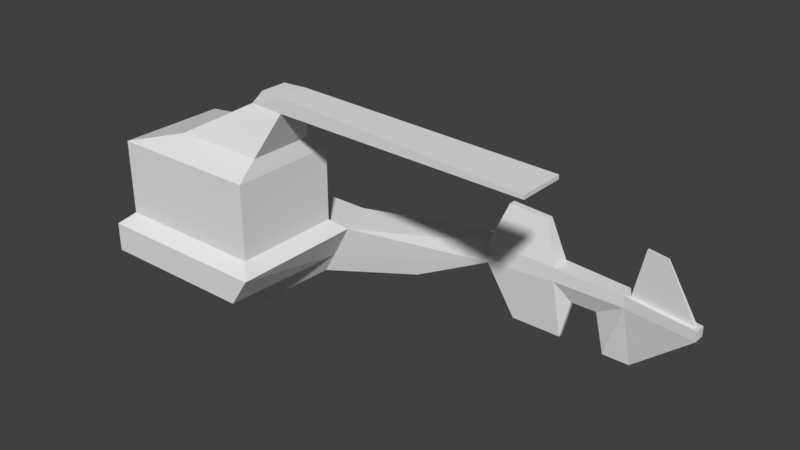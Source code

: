 # Source: Naval_Factory.blend  (saved by Blender 2.80.75; exported with 4.5.12 LTS)
import bpy
from mathutils import Matrix  # noqa: F401  (used for matrix-valued properties, if any)

bpy.ops.wm.read_factory_settings(use_empty=True)
scene = bpy.context.scene
scene.name = 'Scene'

# ---- collections
col_collection_1 = bpy.data.collections.new('Collection 1'); scene.collection.children.link(col_collection_1)

# ---- world
world_world = bpy.data.worlds.new('World'); scene.world = world_world
world_world.color = (0.05088, 0.05088, 0.05088)
world_world.use_sun_shadow = False
world_world.sun_shadow_jitter_overblur = 0.0
world_world.cycles.sampling_method = 'MANUAL'

# ---- meshes
me_cube = bpy.data.meshes.new('Cube')
me_cube.from_pydata([(-1.0, 0.5214, -0.05981), (-0.8685, 0.39, 0.41), (-0.2949, 0.9617, -0.05981), (-0.2949, 0.9617, 0.2954), (0.6309, 0.5214, -0.05981), (0.6911, 0.39, 0.41), (0.6309, 0.9617, -0.05981), (0.6309, 0.9617, 0.2954), (1.906, 1.632, 0.1695), (1.906, 1.632, -0.05981), (1.906, 1.378, -0.05981), (1.906, 1.378, 0.1695), (4.143, 1.368, 0.1058), (4.184, 1.402, 0.0), (4.184, 1.281, 0.0), (4.143, 1.327, 0.1058), (2.184, 1.452, -0.6267), (2.184, 1.506, -0.6267), (3.499, 1.452, -0.6267), (3.499, 1.478, -0.6267), (2.665, 1.378, 0.0), (3.424, 1.378, 0.0), (3.465, 1.414, 0.1251), (2.665, 1.378, 0.1479), (2.665, 1.588, 0.0), (3.424, 1.544, 0.0), (3.465, 1.495, 0.1251), (2.665, 1.588, 0.1479), (2.731, 1.452, -0.6267), (3.211, 1.452, -0.6267), (2.731, 1.496, -0.6267), (3.211, 1.487, -0.6267), (2.918, 1.378, 0.0), (3.171, 1.378, 0.0), (3.171, 1.378, 0.1335), (2.918, 1.378, 0.1407), (2.918, 1.573, 0.0), (3.171, 1.558, 0.0), (3.171, 1.558, 0.1335), (2.918, 1.573, 0.1407), (2.834, 1.452, -0.1974), (3.108, 1.452, -0.1974), (2.834, 1.493, -0.1974), (3.108, 1.49, -0.1974), (4.184, 1.402, 0.1047), (4.184, 1.281, 0.1047), (3.424, 1.378, 0.1263), (3.424, 1.544, 0.1263), (3.801, 1.39, 0.6447), (3.801, 1.377, 0.6447), (3.578, 1.405, 0.651), (3.578, 1.432, 0.651), (-1.0, -0.8449, 0.0), (-0.8685, -0.7134, 0.41), (0.6911, -0.7134, 0.41), (0.6309, -0.8449, 0.0), (-0.4899, 0.526, -0.2838), (0.503, 0.526, -0.2838), (-0.6322, -0.5368, -0.2892), (0.2631, -0.5368, -0.2892), (-0.06061, 0.794, -0.2838), (0.503, 0.794, -0.2838), (1.279, 1.048, -0.2838), (1.279, 1.202, -0.2838), (-0.266, 0.3384, -0.4234), (0.2791, 0.3384, -0.4234), (-0.266, -0.1183, -0.4234), (0.2791, -0.1183, -0.4234), (0.8226, 0.5214, 0.2954), (-1.0, 0.5214, 0.2954), (0.8226, -0.8449, 0.2954), (-1.0, -0.8449, 0.2954), (0.6911, 0.39, 1.17), (-0.8685, 0.39, 1.17), (0.6911, -0.7134, 1.17), (-0.8685, -0.7134, 1.17), (2.077, 1.535, 0.6124), (2.077, 1.46, 0.6124), (2.519, 1.46, 0.5908), (2.519, 1.522, 0.5908), (0.6601, 0.1723, 1.337), (-0.2841, 0.1723, 1.337), (0.6601, -0.4957, 1.337), (-0.2841, -0.4957, 1.337), (0.8437, -0.0007386, 1.757), (0.4623, -0.02683, 1.757), (0.8437, -0.3227, 1.757), (0.4623, -0.2966, 1.757), (0.8437, -0.0007386, 1.906), (0.6018, -0.02683, 1.906), (0.8437, -0.3227, 1.906), (0.6018, -0.2966, 1.906), (3.426, -0.3961, 1.757), (3.426, 0.07264, 1.757), (3.426, -0.3961, 1.796), (3.426, 0.07264, 1.796)], [], [(0, 69, 3, 2), (2, 3, 7, 6), (7, 68, 11, 8), (69, 0, 52, 71), (59, 58, 66, 67), (7, 3, 69, 68), (46, 21, 14, 45), (6, 7, 8, 9), (68, 4, 10, 11), (10, 4, 57, 62), (13, 44, 45, 14), (13, 14, 18, 19), (12, 26, 51, 48), (25, 47, 44, 13), (29, 31, 19, 18), (25, 19, 31), (10, 9, 17, 16), (20, 10, 16, 28), (21, 18, 14), (20, 40, 32), (9, 24, 30, 17), (25, 43, 37), (16, 17, 30, 28), (41, 43, 31, 29), (9, 8, 27, 24), (37, 38, 47, 25), (23, 27, 79, 78), (38, 34, 46, 47), (11, 10, 20, 23), (34, 33, 21, 46), (23, 20, 32, 35), (35, 32, 33, 34), (27, 23, 35, 39), (39, 35, 34, 38), (24, 27, 39, 36), (36, 39, 38, 37), (28, 30, 42, 40), (40, 42, 43, 41), (24, 42, 30), (36, 37, 43, 42), (21, 41, 29), (33, 32, 40, 41), (20, 28, 40), (21, 33, 41), (25, 31, 43), (24, 36, 42), (21, 29, 18), (25, 13, 19), (12, 15, 45, 44), (15, 22, 46, 45), (26, 12, 44, 47), (22, 26, 47, 46), (51, 50, 49, 48), (15, 12, 48, 49), (26, 22, 50, 51), (22, 15, 49, 50), (55, 70, 71, 52), (4, 55, 59), (1, 53, 75, 73), (4, 68, 70, 55), (56, 57, 65, 64), (4, 59, 57), (0, 58, 52), (55, 52, 58, 59), (60, 61, 57, 56), (57, 61, 63, 62), (64, 65, 67, 66), (9, 10, 62, 63), (4, 0, 56, 57), (0, 2, 60, 56), (58, 56, 64, 66), (2, 6, 61, 60), (6, 9, 63, 61), (57, 67, 65), (57, 59, 67), (0, 56, 58), (1, 5, 68, 69), (54, 53, 71, 70), (53, 1, 69, 71), (5, 54, 70, 68), (72, 73, 81, 80), (5, 1, 73, 72), (54, 5, 72, 74), (53, 54, 74, 75), (76, 77, 78, 79), (27, 8, 76, 79), (8, 11, 77, 76), (11, 23, 78, 77), (81, 83, 87, 85), (74, 72, 80, 82), (75, 74, 82, 83), (73, 75, 83, 81), (86, 84, 93, 92), (80, 81, 85, 84), (82, 80, 84, 86), (83, 82, 86, 87), (88, 89, 91, 90), (87, 86, 90, 91), (85, 87, 91, 89), (84, 85, 89, 88), (92, 93, 95, 94), (84, 88, 95, 93), (90, 86, 92, 94), (88, 90, 94, 95)])
_uv = me_cube.uv_layers.new(name='UVMap')
_uv.uv.foreach_set('vector', [0.375, 0.0, 0.625, 0.0, 0.625, 0.25, 0.375, 0.25, 0.375, 0.25, 0.625, 0.25, 0.625, 0.5, 0.375, 0.5, 0.625, 0.5, 0.625, 0.75, 0.625, 0.75, 0.625, 0.5, 0.625, 0.0, 0.375, 0.0, 0.375, 0.0, 0.625, 0.0, 0.375, 0.75, 0.375, 1.0, 0.375, 1.0, 0.375, 0.75, 0.625, 0.5, 0.875, 0.5, 0.875, 0.75, 0.625, 0.75, 0.625, 0.75, 0.375, 0.75, 0.375, 0.75, 0.625, 0.75, 0.375, 0.5, 0.625, 0.5, 0.625, 0.5, 0.375, 0.5, 0.625, 0.75, 0.375, 0.75, 0.375, 0.75, 0.625, 0.75, 0.375, 0.75, 0.375, 0.75, 0.375, 0.75, 0.375, 0.75, 0.375, 0.5, 0.625, 0.5, 0.625, 0.75, 0.375, 0.75, 0.375, 0.5, 0.375, 0.75, 0.375, 0.75, 0.375, 0.5, 0.625, 0.5827, 0.625, 0.5632, 0.625, 0.5632, 0.625, 0.5827, 0.375, 0.5, 0.625, 0.5, 0.625, 0.5, 0.375, 0.5, 0.375, 0.75, 0.375, 0.5, 0.375, 0.5, 0.375, 0.75, 0.375, 0.5, 0.375, 0.5, 0.375, 0.5, 0.375, 0.75, 0.375, 0.5, 0.375, 0.5, 0.375, 0.75, 0.375, 0.75, 0.375, 0.75, 0.375, 0.75, 0.375, 0.75, 0.375, 0.75, 0.375, 0.75, 0.375, 0.75, 0.375, 0.75, 0.375, 0.75, 0.375, 0.75, 0.375, 0.5, 0.375, 0.5, 0.375, 0.5, 0.375, 0.5, 0.375, 0.5, 0.375, 0.5, 0.375, 0.5, 0.375, 0.75, 0.375, 0.5, 0.375, 0.5, 0.375, 0.75, 0.375, 0.75, 0.375, 0.5, 0.375, 0.5, 0.375, 0.75, 0.375, 0.5, 0.625, 0.5, 0.625, 0.5, 0.375, 0.5, 0.375, 0.5, 0.625, 0.5, 0.625, 0.5, 0.375, 0.5, 0.625, 0.75, 0.625, 0.5, 0.625, 0.5, 0.625, 0.75, 0.625, 0.5, 0.625, 0.75, 0.625, 0.75, 0.625, 0.5, 0.625, 0.75, 0.375, 0.75, 0.375, 0.75, 0.625, 0.75, 0.625, 0.75, 0.375, 0.75, 0.375, 0.75, 0.625, 0.75, 0.625, 0.75, 0.375, 0.75, 0.375, 0.75, 0.625, 0.75, 0.625, 0.75, 0.375, 0.75, 0.375, 0.75, 0.625, 0.75, 0.625, 0.5, 0.625, 0.75, 0.625, 0.75, 0.625, 0.5, 0.625, 0.5, 0.625, 0.75, 0.625, 0.75, 0.625, 0.5, 0.375, 0.5, 0.625, 0.5, 0.625, 0.5, 0.375, 0.5, 0.375, 0.5, 0.625, 0.5, 0.625, 0.5, 0.375, 0.5, 0.375, 0.75, 0.375, 0.5, 0.375, 0.5, 0.375, 0.75, 0.375, 0.75, 0.375, 0.5, 0.375, 0.5, 0.375, 0.75, 0.375, 0.5, 0.375, 0.5, 0.375, 0.5, 0.375, 0.5, 0.375, 0.5, 0.375, 0.5, 0.375, 0.5, 0.375, 0.75, 0.375, 0.75, 0.375, 0.75, 0.375, 0.75, 0.375, 0.75, 0.375, 0.75, 0.375, 0.75, 0.375, 0.75, 0.375, 0.75, 0.375, 0.75, 0.375, 0.75, 0.375, 0.75, 0.375, 0.75, 0.375, 0.5, 0.375, 0.5, 0.375, 0.5, 0.375, 0.5, 0.375, 0.5, 0.375, 0.5, 0.375, 0.75, 0.375, 0.75, 0.375, 0.75, 0.375, 0.5, 0.375, 0.5, 0.375, 0.5, 0.625, 0.5827, 0.625, 0.6675, 0.625, 0.75, 0.625, 0.5, 0.625, 0.6675, 0.625, 0.6869, 0.625, 0.75, 0.625, 0.75, 0.625, 0.5632, 0.625, 0.5827, 0.625, 0.5, 0.625, 0.5, 0.625, 0.6869, 0.625, 0.5632, 0.625, 0.5, 0.625, 0.75, 0.625, 0.5632, 0.625, 0.6869, 0.625, 0.6675, 0.625, 0.5827, 0.625, 0.6675, 0.625, 0.5827, 0.625, 0.5827, 0.625, 0.6675, 0.625, 0.5632, 0.625, 0.6869, 0.625, 0.6869, 0.625, 0.5632, 0.625, 0.6869, 0.625, 0.6675, 0.625, 0.6675, 0.625, 0.6869, 0.375, 0.75, 0.625, 0.75, 0.625, 1.0, 0.375, 1.0, 0.375, 0.75, 0.375, 0.75, 0.375, 0.75, 0.857, 0.75, 0.857, 0.75, 0.857, 0.75, 0.857, 0.75, 0.375, 0.75, 0.625, 0.75, 0.625, 0.75, 0.375, 0.75, 0.125, 0.75, 0.375, 0.75, 0.375, 0.75, 0.125, 0.75, 0.375, 0.75, 0.375, 0.75, 0.375, 0.75, 0.375, 0.0, 0.375, 0.0, 0.375, 0.0, 0.375, 0.75, 0.375, 1.0, 0.375, 1.0, 0.375, 0.75, 0.125, 0.5, 0.375, 0.5, 0.375, 0.75, 0.125, 0.75, 0.375, 0.75, 0.375, 0.5, 0.375, 0.5, 0.375, 0.75, 0.125, 0.75, 0.375, 0.75, 0.375, 0.75, 0.125, 0.75, 0.375, 0.5, 0.375, 0.75, 0.375, 0.75, 0.375, 0.5, 0.375, 0.75, 0.125, 0.75, 0.125, 0.75, 0.375, 0.75, 0.375, 0.0, 0.375, 0.25, 0.375, 0.25, 0.375, 0.0, 0.375, 0.0, 0.375, 0.0, 0.375, 0.0, 0.375, 0.0, 0.375, 0.25, 0.375, 0.5, 0.375, 0.5, 0.375, 0.25, 0.375, 0.5, 0.375, 0.5, 0.375, 0.5, 0.375, 0.5, 0.375, 0.75, 0.375, 0.75, 0.375, 0.75, 0.375, 0.75, 0.375, 0.75, 0.375, 0.75, 0.375, 0.0, 0.375, 0.0, 0.375, 0.0, 0.857, 0.75, 0.643, 0.75, 0.625, 0.75, 0.875, 0.75, 0.643, 0.75, 0.857, 0.75, 0.875, 0.75, 0.625, 0.75, 0.857, 0.75, 0.857, 0.75, 0.875, 0.75, 0.875, 0.75, 0.643, 0.75, 0.643, 0.75, 0.625, 0.75, 0.625, 0.75, 0.643, 0.75, 0.857, 0.75, 0.857, 0.75, 0.643, 0.75, 0.643, 0.75, 0.857, 0.75, 0.857, 0.75, 0.643, 0.75, 0.643, 0.75, 0.643, 0.75, 0.643, 0.75, 0.643, 0.75, 0.857, 0.75, 0.643, 0.75, 0.643, 0.75, 0.857, 0.75, 0.625, 0.5, 0.625, 0.75, 0.625, 0.75, 0.625, 0.5, 0.625, 0.5, 0.625, 0.5, 0.625, 0.5, 0.625, 0.5, 0.625, 0.5, 0.625, 0.75, 0.625, 0.75, 0.625, 0.5, 0.625, 0.75, 0.625, 0.75, 0.625, 0.75, 0.625, 0.75, 0.857, 0.75, 0.857, 0.75, 0.857, 0.75, 0.857, 0.75, 0.643, 0.75, 0.643, 0.75, 0.643, 0.75, 0.643, 0.75, 0.857, 0.75, 0.643, 0.75, 0.643, 0.75, 0.857, 0.75, 0.857, 0.75, 0.857, 0.75, 0.857, 0.75, 0.857, 0.75, 0.643, 0.75, 0.643, 0.75, 0.643, 0.75, 0.643, 0.75, 0.643, 0.75, 0.857, 0.75, 0.857, 0.75, 0.643, 0.75, 0.643, 0.75, 0.643, 0.75, 0.643, 0.75, 0.643, 0.75, 0.857, 0.75, 0.643, 0.75, 0.643, 0.75, 0.857, 0.75, 0.643, 0.75, 0.857, 0.75, 0.857, 0.75, 0.643, 0.75, 0.857, 0.75, 0.643, 0.75, 0.643, 0.75, 0.857, 0.75, 0.857, 0.75, 0.857, 0.75, 0.857, 0.75, 0.857, 0.75, 0.643, 0.75, 0.857, 0.75, 0.857, 0.75, 0.643, 0.75, 0.643, 0.75, 0.643, 0.75, 0.643, 0.75, 0.643, 0.75, 0.643, 0.75, 0.643, 0.75, 0.643, 0.75, 0.643, 0.75, 0.643, 0.75, 0.643, 0.75, 0.643, 0.75, 0.643, 0.75, 0.643, 0.75, 0.643, 0.75, 0.643, 0.75, 0.643, 0.75])
me_cube.use_remesh_preserve_volume = False
me_cube.use_remesh_preserve_attributes = False
me_cube.use_mirror_vertex_groups = False
me_cube.update()

# ---- objects
ob_empty = bpy.data.objects.new('Empty', None)
ob_cube = bpy.data.objects.new('Cube', me_cube)

# ---- transforms, parenting, visibility, modifiers, constraints
ob_empty.location = (-0.869, -0.01196, -0.01)
ob_empty.scale = (5.476, 5.476, 5.476)
ob_empty.empty_display_type = 'IMAGE'
ob_empty.empty_display_size = 5.0
ob_empty.use_empty_image_alpha = True
ob_empty.color = (1.0, 1.0, 1.0, 0.2244)
ob_empty.hide_select = True
ob_empty.lineart.crease_threshold = 0.0
ob_cube.location = (0.0, 0.0, 0.0)
ob_cube.lineart.crease_threshold = 0.0

# ---- collection membership
scene.collection.objects.link(ob_empty)
scene.collection.objects.link(ob_cube)

# ---- scene / render settings (as saved in the file)
scene.frame_start = 1; scene.frame_end = 250; scene.frame_set(1)
scene.render.engine = 'BLENDER_EEVEE_NEXT'
scene.render.resolution_percentage = 50
scene.render.dither_intensity = 0.0
scene.cycles.use_denoising = False
scene.cycles.samples = 128
scene.cycles.sampling_pattern = 'TABULATED_SOBOL'
scene.cycles.use_adaptive_sampling = False
scene.cycles.use_light_tree = False
scene.cycles.blur_glossy = 0.0
scene.cycles.sample_clamp_indirect = 0.0
scene.view_settings.view_transform = 'Standard'
bpy.context.view_layer.update()

# ---- added for rendering (the .blend has no active camera and no usable light): camera, sun
cam_auto = bpy.data.cameras.new('AutoCamera')
cam_auto.lens = 50.0
cam_auto.sensor_width = 36.0
cam_auto.clip_end = 1000.0
ob_auto_camera = bpy.data.objects.new('AutoCamera', cam_auto)
scene.collection.objects.link(ob_auto_camera)
ob_auto_camera.location = (7.40092, -6.57726, 5.28685)
ob_auto_camera.rotation_euler = (1.09748, -7.21219e-08, 0.694738)
scene.camera = ob_auto_camera
light_auto_sun = bpy.data.lights.new('AutoSun', 'SUN')
light_auto_sun.energy = 3.0
light_auto_sun.angle = 0.0523599
ob_auto_sun = bpy.data.objects.new('AutoSun', light_auto_sun)
scene.collection.objects.link(ob_auto_sun)
ob_auto_sun.rotation_euler = (0.872665, 0.174533, 0.523599)
bpy.context.view_layer.update()
